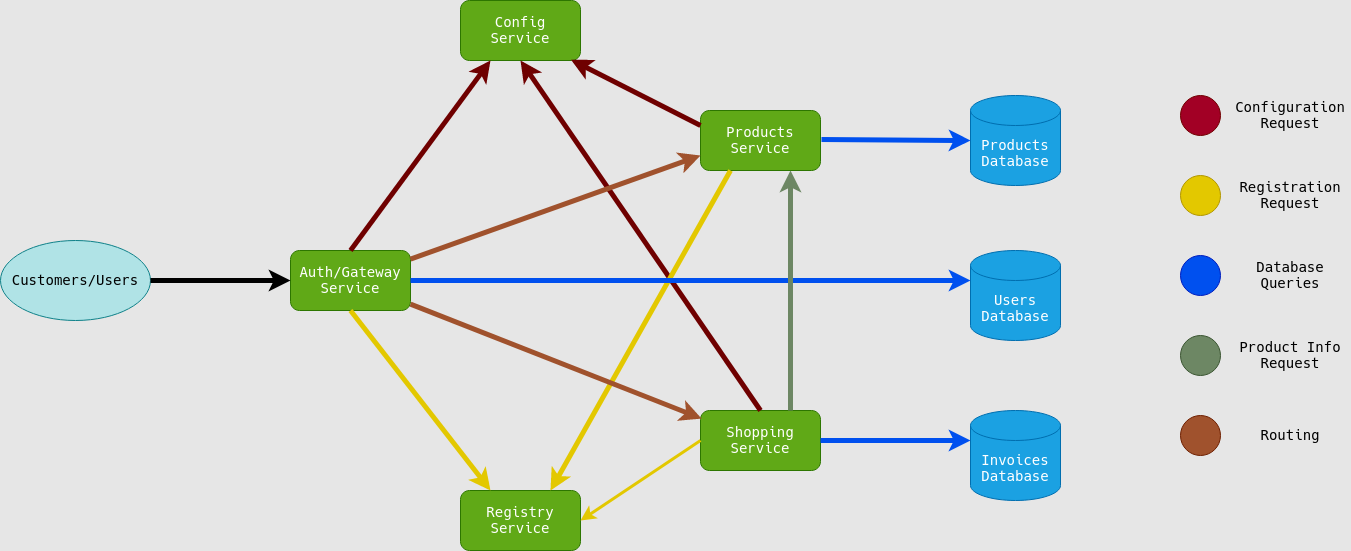

The diagram above was exported from draw.io. Its source (the exported page's mxGraphModel, read from the mxfile embedded in the PNG):
<mxGraphModel dx="2844" dy="1458" grid="1" gridSize="10" guides="1" tooltips="1" connect="1" arrows="1" fold="1" page="1" pageScale="1.5" pageWidth="100" pageHeight="100" background="#E6E6E6" math="0" shadow="0">
  <root>
    <mxCell id="0" style=";html=1;" />
    <mxCell id="1" style=";html=1;" parent="0" />
    <mxCell id="3nLo8j0K0j0fmeHUsL1D-2" value="Auth/Gateway Service" style="rounded=1;whiteSpace=wrap;html=1;fillColor=#60a917;strokeColor=#2D7600;fontColor=#ffffff;fontFamily=Verdana;fontSize=14;" vertex="1" parent="1">
      <mxGeometry x="390" y="480" width="120" height="60" as="geometry" />
    </mxCell>
    <mxCell id="3nLo8j0K0j0fmeHUsL1D-3" value="Products Service" style="rounded=1;whiteSpace=wrap;html=1;fillColor=#60a917;strokeColor=#2D7600;fontColor=#ffffff;fontFamily=Verdana;fontSize=14;" vertex="1" parent="1">
      <mxGeometry x="800" y="340" width="120" height="60" as="geometry" />
    </mxCell>
    <mxCell id="3nLo8j0K0j0fmeHUsL1D-4" value="Shopping Service" style="rounded=1;whiteSpace=wrap;html=1;fillColor=#60a917;strokeColor=#2D7600;fontColor=#ffffff;fontFamily=Verdana;fontSize=14;" vertex="1" parent="1">
      <mxGeometry x="800" y="640" width="120" height="60" as="geometry" />
    </mxCell>
    <mxCell id="3nLo8j0K0j0fmeHUsL1D-5" value="Config Service" style="rounded=1;whiteSpace=wrap;html=1;fillColor=#60a917;strokeColor=#2D7600;fontColor=#ffffff;fontFamily=Verdana;fontSize=14;" vertex="1" parent="1">
      <mxGeometry x="560" y="230" width="120" height="60" as="geometry" />
    </mxCell>
    <mxCell id="3nLo8j0K0j0fmeHUsL1D-6" value="Registry Service" style="rounded=1;whiteSpace=wrap;html=1;fillColor=#60a917;strokeColor=#2D7600;fontColor=#ffffff;fontFamily=Verdana;fontSize=14;" vertex="1" parent="1">
      <mxGeometry x="560" y="720" width="120" height="60" as="geometry" />
    </mxCell>
    <mxCell id="3nLo8j0K0j0fmeHUsL1D-8" value="&lt;div&gt;Products&lt;/div&gt;&lt;div&gt;Database&lt;/div&gt;" style="shape=cylinder3;whiteSpace=wrap;html=1;boundedLbl=1;backgroundOutline=1;size=15;fontFamily=Verdana;fillColor=#1ba1e2;strokeColor=#006EAF;fontColor=#ffffff;fontSize=14;" vertex="1" parent="1">
      <mxGeometry x="1070" y="325" width="90" height="90" as="geometry" />
    </mxCell>
    <mxCell id="3nLo8j0K0j0fmeHUsL1D-11" value="&lt;div&gt;Users&lt;/div&gt;&lt;div&gt;Database&lt;/div&gt;" style="shape=cylinder3;whiteSpace=wrap;html=1;boundedLbl=1;backgroundOutline=1;size=15;fontFamily=Verdana;fillColor=#1ba1e2;strokeColor=#006EAF;fontColor=#ffffff;fontSize=14;" vertex="1" parent="1">
      <mxGeometry x="1070" y="480" width="90" height="90" as="geometry" />
    </mxCell>
    <mxCell id="3nLo8j0K0j0fmeHUsL1D-12" value="&lt;div&gt;Invoices&lt;/div&gt;&lt;div&gt;Database&lt;/div&gt;" style="shape=cylinder3;whiteSpace=wrap;html=1;boundedLbl=1;backgroundOutline=1;size=15;fontFamily=Verdana;fillColor=#1ba1e2;strokeColor=#006EAF;fontColor=#ffffff;fontSize=14;" vertex="1" parent="1">
      <mxGeometry x="1070" y="640" width="90" height="90" as="geometry" />
    </mxCell>
    <mxCell id="3nLo8j0K0j0fmeHUsL1D-13" value="" style="endArrow=classic;html=1;fontFamily=Verdana;fontSize=14;exitX=0.5;exitY=0;exitDx=0;exitDy=0;entryX=0.25;entryY=1;entryDx=0;entryDy=0;fillColor=#a20025;strokeColor=#6F0000;strokeWidth=5;" edge="1" parent="1" source="3nLo8j0K0j0fmeHUsL1D-2" target="3nLo8j0K0j0fmeHUsL1D-5">
      <mxGeometry width="50" height="50" relative="1" as="geometry">
        <mxPoint x="860" y="660" as="sourcePoint" />
        <mxPoint x="910" y="610" as="targetPoint" />
      </mxGeometry>
    </mxCell>
    <mxCell id="3nLo8j0K0j0fmeHUsL1D-14" value="" style="endArrow=classic;html=1;fontFamily=Verdana;fontSize=14;entryX=0.921;entryY=0.988;entryDx=0;entryDy=0;exitX=0;exitY=0.25;exitDx=0;exitDy=0;entryPerimeter=0;fillColor=#a20025;strokeColor=#6F0000;strokeWidth=5;" edge="1" parent="1" source="3nLo8j0K0j0fmeHUsL1D-3" target="3nLo8j0K0j0fmeHUsL1D-5">
      <mxGeometry width="50" height="50" relative="1" as="geometry">
        <mxPoint x="940" y="660" as="sourcePoint" />
        <mxPoint x="990" y="610" as="targetPoint" />
      </mxGeometry>
    </mxCell>
    <mxCell id="3nLo8j0K0j0fmeHUsL1D-15" value="" style="endArrow=classic;html=1;fontFamily=Verdana;fontSize=14;exitX=0.5;exitY=0;exitDx=0;exitDy=0;entryX=0.5;entryY=1;entryDx=0;entryDy=0;fillColor=#a20025;strokeColor=#6F0000;strokeWidth=5;" edge="1" parent="1" source="3nLo8j0K0j0fmeHUsL1D-4" target="3nLo8j0K0j0fmeHUsL1D-5">
      <mxGeometry width="50" height="50" relative="1" as="geometry">
        <mxPoint x="940" y="660" as="sourcePoint" />
        <mxPoint x="710" y="294" as="targetPoint" />
      </mxGeometry>
    </mxCell>
    <mxCell id="3nLo8j0K0j0fmeHUsL1D-16" value="" style="endArrow=classic;html=1;fontFamily=Verdana;fontSize=14;exitX=0.25;exitY=1;exitDx=0;exitDy=0;entryX=0.75;entryY=0;entryDx=0;entryDy=0;fillColor=#e3c800;strokeColor=#E3C800;strokeWidth=5;" edge="1" parent="1" source="3nLo8j0K0j0fmeHUsL1D-3" target="3nLo8j0K0j0fmeHUsL1D-6">
      <mxGeometry width="50" height="50" relative="1" as="geometry">
        <mxPoint x="940" y="660" as="sourcePoint" />
        <mxPoint x="990" y="610" as="targetPoint" />
      </mxGeometry>
    </mxCell>
    <mxCell id="3nLo8j0K0j0fmeHUsL1D-17" value="" style="endArrow=classic;html=1;fontFamily=Verdana;fontSize=14;exitX=0;exitY=0.5;exitDx=0;exitDy=0;entryX=1;entryY=0.5;entryDx=0;entryDy=0;fillColor=#e3c800;strokeColor=#E3C800;strokeWidth=3;" edge="1" parent="1" source="3nLo8j0K0j0fmeHUsL1D-4" target="3nLo8j0K0j0fmeHUsL1D-6">
      <mxGeometry width="50" height="50" relative="1" as="geometry">
        <mxPoint x="940" y="660" as="sourcePoint" />
        <mxPoint x="990" y="610" as="targetPoint" />
      </mxGeometry>
    </mxCell>
    <mxCell id="3nLo8j0K0j0fmeHUsL1D-18" value="" style="endArrow=classic;html=1;fontFamily=Verdana;fontSize=14;exitX=0.5;exitY=1;exitDx=0;exitDy=0;entryX=0.25;entryY=0;entryDx=0;entryDy=0;fillColor=#e3c800;strokeColor=#E3C800;strokeWidth=5;" edge="1" parent="1" source="3nLo8j0K0j0fmeHUsL1D-2" target="3nLo8j0K0j0fmeHUsL1D-6">
      <mxGeometry width="50" height="50" relative="1" as="geometry">
        <mxPoint x="860" y="660" as="sourcePoint" />
        <mxPoint x="910" y="610" as="targetPoint" />
      </mxGeometry>
    </mxCell>
    <mxCell id="3nLo8j0K0j0fmeHUsL1D-19" value="" style="endArrow=classic;html=1;fontFamily=Verdana;fontSize=14;exitX=1;exitY=0.5;exitDx=0;exitDy=0;entryX=0;entryY=0;entryDx=0;entryDy=30;entryPerimeter=0;fillColor=#0050ef;strokeColor=#0050EF;strokeWidth=5;" edge="1" parent="1" source="3nLo8j0K0j0fmeHUsL1D-2" target="3nLo8j0K0j0fmeHUsL1D-11">
      <mxGeometry width="50" height="50" relative="1" as="geometry">
        <mxPoint x="650" y="530" as="sourcePoint" />
        <mxPoint x="700" y="480" as="targetPoint" />
      </mxGeometry>
    </mxCell>
    <mxCell id="3nLo8j0K0j0fmeHUsL1D-20" value="" style="endArrow=classic;html=1;fontFamily=Verdana;fontSize=14;exitX=1;exitY=0.5;exitDx=0;exitDy=0;entryX=0;entryY=0;entryDx=0;entryDy=30;entryPerimeter=0;fillColor=#0050ef;strokeColor=#0050EF;strokeWidth=5;" edge="1" parent="1" source="3nLo8j0K0j0fmeHUsL1D-4" target="3nLo8j0K0j0fmeHUsL1D-12">
      <mxGeometry width="50" height="50" relative="1" as="geometry">
        <mxPoint x="940" y="660" as="sourcePoint" />
        <mxPoint x="990" y="610" as="targetPoint" />
      </mxGeometry>
    </mxCell>
    <mxCell id="3nLo8j0K0j0fmeHUsL1D-21" value="" style="endArrow=classic;html=1;fontFamily=Verdana;fontSize=14;exitX=1;exitY=0.5;exitDx=0;exitDy=0;fillColor=#0050ef;strokeColor=#0050EF;strokeWidth=5;" edge="1" parent="1">
      <mxGeometry width="50" height="50" relative="1" as="geometry">
        <mxPoint x="920.9999999999995" y="369" as="sourcePoint" />
        <mxPoint x="1070" y="370" as="targetPoint" />
      </mxGeometry>
    </mxCell>
    <mxCell id="3nLo8j0K0j0fmeHUsL1D-22" value="" style="endArrow=classic;html=1;fontFamily=Verdana;fontSize=14;exitX=0.75;exitY=0;exitDx=0;exitDy=0;entryX=0.75;entryY=1;entryDx=0;entryDy=0;fillColor=#6d8764;strokeWidth=5;strokeColor=#6D8764;" edge="1" parent="1" source="3nLo8j0K0j0fmeHUsL1D-4" target="3nLo8j0K0j0fmeHUsL1D-3">
      <mxGeometry width="50" height="50" relative="1" as="geometry">
        <mxPoint x="940" y="660" as="sourcePoint" />
        <mxPoint x="890" y="410" as="targetPoint" />
      </mxGeometry>
    </mxCell>
    <mxCell id="3nLo8j0K0j0fmeHUsL1D-23" value="" style="endArrow=classic;html=1;fontFamily=Verdana;fontSize=14;entryX=0;entryY=0.75;entryDx=0;entryDy=0;fillColor=#a0522d;strokeWidth=5;strokeColor=#A0522D;" edge="1" parent="1" source="3nLo8j0K0j0fmeHUsL1D-2" target="3nLo8j0K0j0fmeHUsL1D-3">
      <mxGeometry width="50" height="50" relative="1" as="geometry">
        <mxPoint x="940" y="660" as="sourcePoint" />
        <mxPoint x="990" y="610" as="targetPoint" />
      </mxGeometry>
    </mxCell>
    <mxCell id="3nLo8j0K0j0fmeHUsL1D-24" value="" style="endArrow=classic;html=1;fontFamily=Verdana;fontSize=14;entryX=0.009;entryY=0.135;entryDx=0;entryDy=0;entryPerimeter=0;fillColor=#d80073;strokeWidth=5;strokeColor=#A0522D;" edge="1" parent="1" source="3nLo8j0K0j0fmeHUsL1D-2" target="3nLo8j0K0j0fmeHUsL1D-4">
      <mxGeometry width="50" height="50" relative="1" as="geometry">
        <mxPoint x="940" y="660" as="sourcePoint" />
        <mxPoint x="990" y="610" as="targetPoint" />
      </mxGeometry>
    </mxCell>
    <mxCell id="3nLo8j0K0j0fmeHUsL1D-26" value="Customers/Users" style="ellipse;whiteSpace=wrap;html=1;fontFamily=Verdana;fontSize=14;fillColor=#b0e3e6;strokeColor=#0e8088;" vertex="1" parent="1">
      <mxGeometry x="100" y="470" width="150" height="80" as="geometry" />
    </mxCell>
    <mxCell id="3nLo8j0K0j0fmeHUsL1D-27" value="" style="endArrow=classic;html=1;fontFamily=Verdana;fontSize=14;entryX=0;entryY=0.5;entryDx=0;entryDy=0;strokeWidth=5;" edge="1" parent="1" source="3nLo8j0K0j0fmeHUsL1D-26" target="3nLo8j0K0j0fmeHUsL1D-2">
      <mxGeometry width="50" height="50" relative="1" as="geometry">
        <mxPoint x="940" y="660" as="sourcePoint" />
        <mxPoint x="990" y="610" as="targetPoint" />
      </mxGeometry>
    </mxCell>
    <mxCell id="3nLo8j0K0j0fmeHUsL1D-28" value="" style="ellipse;whiteSpace=wrap;html=1;aspect=fixed;fontFamily=Verdana;fontSize=14;fillColor=#a20025;strokeColor=#6F0000;fontColor=#ffffff;" vertex="1" parent="1">
      <mxGeometry x="1280" y="325" width="40" height="40" as="geometry" />
    </mxCell>
    <mxCell id="3nLo8j0K0j0fmeHUsL1D-29" value="&lt;div&gt;Configuration&lt;/div&gt;&lt;div&gt;Request&lt;/div&gt;" style="rounded=0;whiteSpace=wrap;html=1;fontFamily=Verdana;fontSize=14;fillColor=none;strokeColor=none;" vertex="1" parent="1">
      <mxGeometry x="1330" y="325" width="120" height="40" as="geometry" />
    </mxCell>
    <mxCell id="3nLo8j0K0j0fmeHUsL1D-30" value="" style="ellipse;whiteSpace=wrap;html=1;aspect=fixed;fontFamily=Verdana;fontSize=14;fillColor=#e3c800;strokeColor=#B09500;fontColor=#ffffff;" vertex="1" parent="1">
      <mxGeometry x="1280" y="405" width="40" height="40" as="geometry" />
    </mxCell>
    <mxCell id="3nLo8j0K0j0fmeHUsL1D-31" value="&lt;div&gt;Registration&lt;/div&gt;&lt;div&gt;Request&lt;/div&gt;" style="rounded=0;whiteSpace=wrap;html=1;fontFamily=Verdana;fontSize=14;fillColor=none;strokeColor=none;" vertex="1" parent="1">
      <mxGeometry x="1330" y="405" width="120" height="40" as="geometry" />
    </mxCell>
    <mxCell id="3nLo8j0K0j0fmeHUsL1D-32" value="" style="ellipse;whiteSpace=wrap;html=1;aspect=fixed;fontFamily=Verdana;fontSize=14;fillColor=#0050ef;strokeColor=#001DBC;fontColor=#ffffff;" vertex="1" parent="1">
      <mxGeometry x="1280" y="485" width="40" height="40" as="geometry" />
    </mxCell>
    <mxCell id="3nLo8j0K0j0fmeHUsL1D-33" value="&lt;div&gt;Database&lt;/div&gt;&lt;div&gt;Queries&lt;br&gt;&lt;/div&gt;" style="rounded=0;whiteSpace=wrap;html=1;fontFamily=Verdana;fontSize=14;fillColor=none;strokeColor=none;" vertex="1" parent="1">
      <mxGeometry x="1330" y="485" width="120" height="40" as="geometry" />
    </mxCell>
    <mxCell id="3nLo8j0K0j0fmeHUsL1D-34" value="" style="ellipse;whiteSpace=wrap;html=1;aspect=fixed;fontFamily=Verdana;fontSize=14;strokeColor=#3A5431;fontColor=#ffffff;fillColor=#6d8764;" vertex="1" parent="1">
      <mxGeometry x="1280" y="565" width="40" height="40" as="geometry" />
    </mxCell>
    <mxCell id="3nLo8j0K0j0fmeHUsL1D-35" value="&lt;div&gt;Product Info&lt;/div&gt;&lt;div&gt;Request&lt;br&gt;&lt;/div&gt;" style="rounded=0;whiteSpace=wrap;html=1;fontFamily=Verdana;fontSize=14;fillColor=none;strokeColor=none;" vertex="1" parent="1">
      <mxGeometry x="1330" y="565" width="120" height="40" as="geometry" />
    </mxCell>
    <mxCell id="3nLo8j0K0j0fmeHUsL1D-36" value="" style="ellipse;whiteSpace=wrap;html=1;aspect=fixed;fontFamily=Verdana;fontSize=14;strokeColor=#6D1F00;fontColor=#ffffff;fillColor=#A0522D;" vertex="1" parent="1">
      <mxGeometry x="1280" y="645" width="40" height="40" as="geometry" />
    </mxCell>
    <mxCell id="3nLo8j0K0j0fmeHUsL1D-37" value="Routing" style="rounded=0;whiteSpace=wrap;html=1;fontFamily=Verdana;fontSize=14;fillColor=none;strokeColor=none;" vertex="1" parent="1">
      <mxGeometry x="1330" y="645" width="120" height="40" as="geometry" />
    </mxCell>
  </root>
</mxGraphModel>